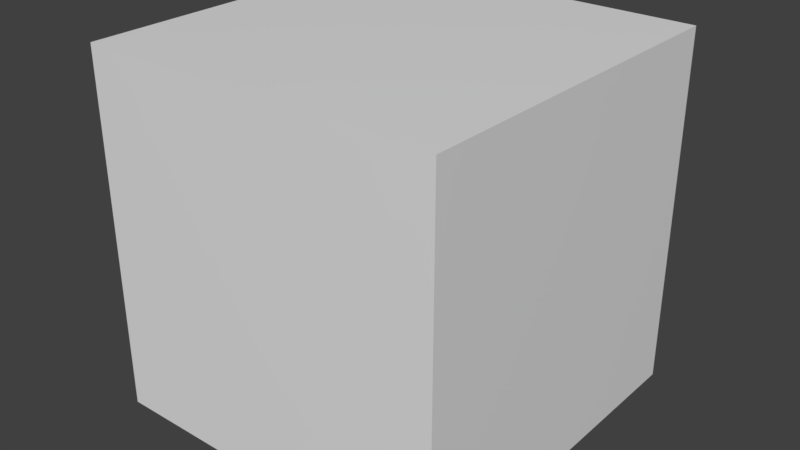 # Source: cube.blend  (saved by Blender 2.79.0; exported with 4.5.12 LTS)
import bpy
from mathutils import Matrix  # noqa: F401  (used for matrix-valued properties, if any)

bpy.ops.wm.read_factory_settings(use_empty=True)
scene = bpy.context.scene
scene.name = 'Scene'

# ---- collections
col_collection_1 = bpy.data.collections.new('Collection 1'); scene.collection.children.link(col_collection_1)

# ---- materials (node trees are filled in below, after node groups)
mat_material = bpy.data.materials.new('Material')
mat_material.alpha_threshold = 0.0
mat_material.diffuse_color = (0.8, 0.0, 0.02761, 1.0)
mat_material.roughness = 0.5
mat_material.line_color = (0.0, 0.0, 0.0, 1.0)

# ---- material node trees
mat_material.use_nodes = True; mat_material.node_tree.nodes.clear()
_N = mat_material.node_tree.nodes; _L = mat_material.node_tree.links
n0 = _N.new('ShaderNodeOutputMaterial'); n0.name = 'Material Output'; n0.location = (349, 291)
n1 = _N.new('ShaderNodeBsdfPrincipled'); n1.name = 'Principled BSDF'; n1.location = (77, 461)
n1.width = 150
n1.subsurface_method = 'BURLEY'
n1.inputs[3].default_value = 1.45
n1.inputs[9].default_value = (1.0, 1.0, 1.0)
_L.new(n1.outputs[0], n0.inputs[0])
n0.is_active_output = True

# ---- world
world_world = bpy.data.worlds.new('World'); scene.world = world_world
world_world.color = (0.05088, 0.05088, 0.05088)
world_world.use_sun_shadow = False
world_world.sun_shadow_jitter_overblur = 0.0
world_world.cycles.sampling_method = 'MANUAL'

# ---- meshes
me_cube = bpy.data.meshes.new('Cube')
me_cube.from_pydata([(1.0, 1.0, -1.0), (1.0, -1.0, -1.0), (-1.0, -1.0, -1.0), (-1.0, 1.0, -1.0), (1.0, 1.0, 1.0), (1.0, -1.0, 1.0), (-1.0, -1.0, 1.0), (-1.0, 1.0, 1.0)], [], [(0, 1, 2, 3), (4, 7, 6, 5), (0, 4, 5, 1), (1, 5, 6, 2), (2, 6, 7, 3), (4, 0, 3, 7)])
me_cube.materials.append(mat_material)
me_cube.use_remesh_preserve_volume = False
me_cube.use_remesh_preserve_attributes = False
me_cube.use_mirror_vertex_groups = False
me_cube.update()

# ---- objects
ob_cube = bpy.data.objects.new('Cube', me_cube)

# ---- transforms, parenting, visibility, modifiers, constraints
ob_cube.location = (0.0, 0.0, 0.0)
ob_cube.lock_rotations_4d = False
ob_cube.empty_display_type = 'ARROWS'
ob_cube.lineart.crease_threshold = 0.0

# ---- collection membership
col_collection_1.objects.link(ob_cube)

# ---- scene / render settings (as saved in the file)
scene.frame_start = 1; scene.frame_end = 150; scene.frame_set(1)
scene.render.engine = 'CYCLES'
scene.render.resolution_percentage = 50
scene.render.dither_intensity = 0.0
scene.cycles.use_denoising = False
scene.cycles.samples = 128
scene.cycles.sampling_pattern = 'TABULATED_SOBOL'
scene.cycles.use_adaptive_sampling = False
scene.cycles.use_light_tree = False
scene.cycles.blur_glossy = 0.0
scene.cycles.sample_clamp_indirect = 0.0
scene.view_settings.view_transform = 'Standard'
bpy.context.view_layer.update()

# ---- added for rendering (the .blend has no active camera and no usable light): camera, sun
cam_auto = bpy.data.cameras.new('AutoCamera')
cam_auto.lens = 50.0
cam_auto.sensor_width = 36.0
cam_auto.clip_end = 1000.0
ob_auto_camera = bpy.data.objects.new('AutoCamera', cam_auto)
scene.collection.objects.link(ob_auto_camera)
ob_auto_camera.location = (3.20507, -3.84609, 2.56406)
ob_auto_camera.rotation_euler = (1.09748, -7.21219e-08, 0.694738)
scene.camera = ob_auto_camera
light_auto_sun = bpy.data.lights.new('AutoSun', 'SUN')
light_auto_sun.energy = 3.0
light_auto_sun.angle = 0.0523599
ob_auto_sun = bpy.data.objects.new('AutoSun', light_auto_sun)
scene.collection.objects.link(ob_auto_sun)
ob_auto_sun.rotation_euler = (0.872665, 0.174533, 0.523599)
bpy.context.view_layer.update()
